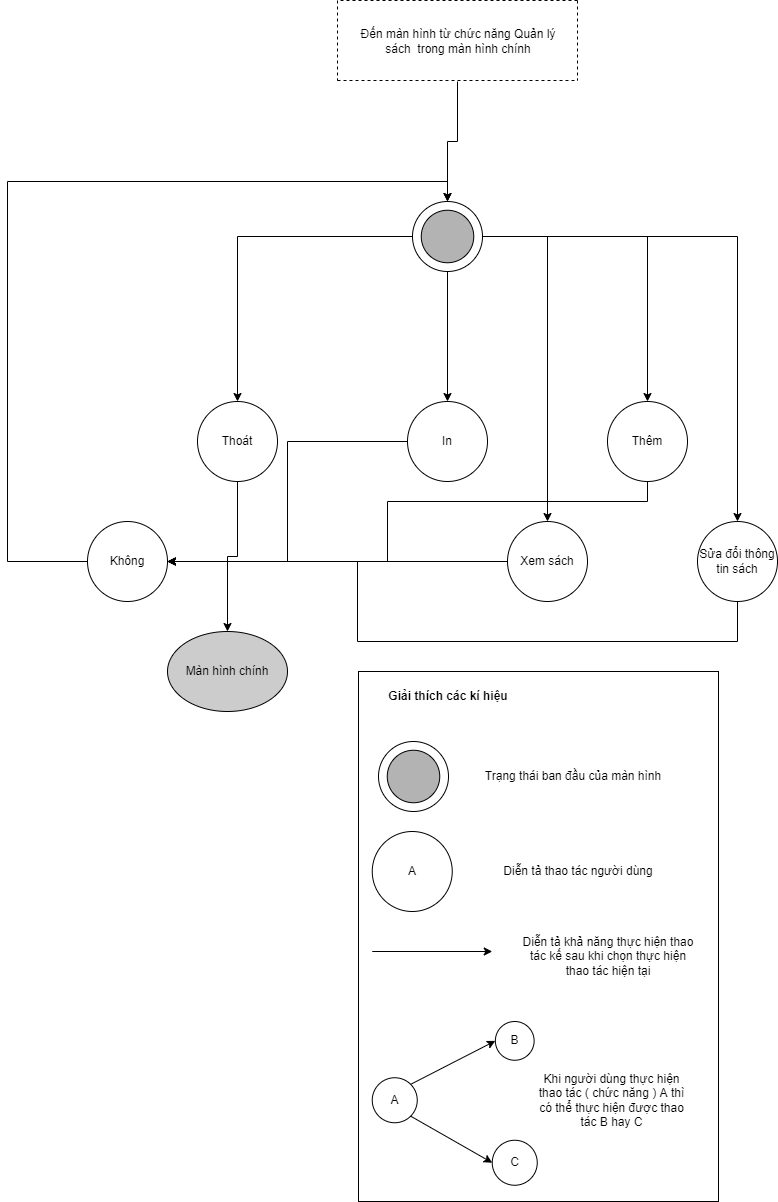

The diagram above was exported from draw.io. Its source (the exported page's mxGraphModel, read from the mxfile embedded in the PNG):
<mxGraphModel dx="2128" dy="1639" grid="1" gridSize="10" guides="1" tooltips="1" connect="1" arrows="1" fold="1" page="1" pageScale="1" pageWidth="850" pageHeight="1100" math="0" shadow="0">
  <root>
    <mxCell id="0" />
    <mxCell id="1" parent="0" />
    <mxCell id="3fUPeGsbvKa3Se3A8eK9-11" style="edgeStyle=orthogonalEdgeStyle;rounded=0;orthogonalLoop=1;jettySize=auto;html=1;entryX=0.5;entryY=0;entryDx=0;entryDy=0;" edge="1" parent="1" source="3fUPeGsbvKa3Se3A8eK9-1" target="3fUPeGsbvKa3Se3A8eK9-6">
      <mxGeometry relative="1" as="geometry" />
    </mxCell>
    <mxCell id="3fUPeGsbvKa3Se3A8eK9-17" style="edgeStyle=orthogonalEdgeStyle;rounded=0;orthogonalLoop=1;jettySize=auto;html=1;entryX=0.5;entryY=0;entryDx=0;entryDy=0;" edge="1" parent="1" source="3fUPeGsbvKa3Se3A8eK9-1" target="3fUPeGsbvKa3Se3A8eK9-7">
      <mxGeometry relative="1" as="geometry" />
    </mxCell>
    <mxCell id="3fUPeGsbvKa3Se3A8eK9-18" style="edgeStyle=orthogonalEdgeStyle;rounded=0;orthogonalLoop=1;jettySize=auto;html=1;entryX=0.5;entryY=0;entryDx=0;entryDy=0;" edge="1" parent="1" source="3fUPeGsbvKa3Se3A8eK9-1" target="3fUPeGsbvKa3Se3A8eK9-8">
      <mxGeometry relative="1" as="geometry" />
    </mxCell>
    <mxCell id="3fUPeGsbvKa3Se3A8eK9-19" style="edgeStyle=orthogonalEdgeStyle;rounded=0;orthogonalLoop=1;jettySize=auto;html=1;entryX=0.5;entryY=0;entryDx=0;entryDy=0;" edge="1" parent="1" source="3fUPeGsbvKa3Se3A8eK9-1" target="3fUPeGsbvKa3Se3A8eK9-9">
      <mxGeometry relative="1" as="geometry" />
    </mxCell>
    <mxCell id="3fUPeGsbvKa3Se3A8eK9-1" value="" style="ellipse;whiteSpace=wrap;html=1;aspect=fixed;" vertex="1" parent="1">
      <mxGeometry x="365" y="120" width="70" height="70" as="geometry" />
    </mxCell>
    <mxCell id="3fUPeGsbvKa3Se3A8eK9-14" style="edgeStyle=orthogonalEdgeStyle;rounded=0;orthogonalLoop=1;jettySize=auto;html=1;entryX=0.5;entryY=0;entryDx=0;entryDy=0;exitX=0;exitY=0.5;exitDx=0;exitDy=0;" edge="1" parent="1" source="3fUPeGsbvKa3Se3A8eK9-1" target="3fUPeGsbvKa3Se3A8eK9-3">
      <mxGeometry relative="1" as="geometry">
        <mxPoint x="360" y="150" as="sourcePoint" />
      </mxGeometry>
    </mxCell>
    <mxCell id="3fUPeGsbvKa3Se3A8eK9-2" value="" style="ellipse;whiteSpace=wrap;html=1;aspect=fixed;fillColor=#B3B3B3;" vertex="1" parent="1">
      <mxGeometry x="373.75" y="128.75" width="52.5" height="52.5" as="geometry" />
    </mxCell>
    <mxCell id="3fUPeGsbvKa3Se3A8eK9-13" style="edgeStyle=orthogonalEdgeStyle;rounded=0;orthogonalLoop=1;jettySize=auto;html=1;entryX=0.5;entryY=0;entryDx=0;entryDy=0;" edge="1" parent="1" source="3fUPeGsbvKa3Se3A8eK9-3" target="3fUPeGsbvKa3Se3A8eK9-4">
      <mxGeometry relative="1" as="geometry" />
    </mxCell>
    <mxCell id="3fUPeGsbvKa3Se3A8eK9-3" value="Thoát" style="ellipse;whiteSpace=wrap;html=1;aspect=fixed;fillColor=none;" vertex="1" parent="1">
      <mxGeometry x="150" y="320" width="80" height="80" as="geometry" />
    </mxCell>
    <mxCell id="3fUPeGsbvKa3Se3A8eK9-4" value="Màn hình chính" style="ellipse;whiteSpace=wrap;html=1;fillColor=#CCCCCC;" vertex="1" parent="1">
      <mxGeometry x="120" y="550" width="120" height="80" as="geometry" />
    </mxCell>
    <mxCell id="3fUPeGsbvKa3Se3A8eK9-12" style="edgeStyle=orthogonalEdgeStyle;rounded=0;orthogonalLoop=1;jettySize=auto;html=1;entryX=1;entryY=0.5;entryDx=0;entryDy=0;" edge="1" parent="1" source="3fUPeGsbvKa3Se3A8eK9-6" target="3fUPeGsbvKa3Se3A8eK9-10">
      <mxGeometry relative="1" as="geometry" />
    </mxCell>
    <mxCell id="3fUPeGsbvKa3Se3A8eK9-6" value="In" style="ellipse;whiteSpace=wrap;html=1;aspect=fixed;fillColor=none;" vertex="1" parent="1">
      <mxGeometry x="360" y="320" width="80" height="80" as="geometry" />
    </mxCell>
    <mxCell id="3fUPeGsbvKa3Se3A8eK9-21" style="edgeStyle=orthogonalEdgeStyle;rounded=0;orthogonalLoop=1;jettySize=auto;html=1;entryX=1;entryY=0.5;entryDx=0;entryDy=0;" edge="1" parent="1" source="3fUPeGsbvKa3Se3A8eK9-7" target="3fUPeGsbvKa3Se3A8eK9-10">
      <mxGeometry relative="1" as="geometry">
        <Array as="points">
          <mxPoint x="600" y="420" />
          <mxPoint x="340" y="420" />
          <mxPoint x="340" y="480" />
        </Array>
      </mxGeometry>
    </mxCell>
    <mxCell id="3fUPeGsbvKa3Se3A8eK9-7" value="Thêm" style="ellipse;whiteSpace=wrap;html=1;aspect=fixed;fillColor=none;" vertex="1" parent="1">
      <mxGeometry x="560" y="320" width="80" height="80" as="geometry" />
    </mxCell>
    <mxCell id="3fUPeGsbvKa3Se3A8eK9-20" style="edgeStyle=orthogonalEdgeStyle;rounded=0;orthogonalLoop=1;jettySize=auto;html=1;entryX=1;entryY=0.5;entryDx=0;entryDy=0;" edge="1" parent="1" source="3fUPeGsbvKa3Se3A8eK9-8" target="3fUPeGsbvKa3Se3A8eK9-10">
      <mxGeometry relative="1" as="geometry" />
    </mxCell>
    <mxCell id="3fUPeGsbvKa3Se3A8eK9-8" value="Xem sách" style="ellipse;whiteSpace=wrap;html=1;aspect=fixed;fillColor=none;" vertex="1" parent="1">
      <mxGeometry x="460" y="440" width="80" height="80" as="geometry" />
    </mxCell>
    <mxCell id="3fUPeGsbvKa3Se3A8eK9-22" style="edgeStyle=orthogonalEdgeStyle;rounded=0;orthogonalLoop=1;jettySize=auto;html=1;entryX=1;entryY=0.5;entryDx=0;entryDy=0;" edge="1" parent="1" source="3fUPeGsbvKa3Se3A8eK9-9" target="3fUPeGsbvKa3Se3A8eK9-10">
      <mxGeometry relative="1" as="geometry">
        <Array as="points">
          <mxPoint x="690" y="560" />
          <mxPoint x="310" y="560" />
          <mxPoint x="310" y="480" />
        </Array>
      </mxGeometry>
    </mxCell>
    <mxCell id="3fUPeGsbvKa3Se3A8eK9-9" value="Sửa đổi thông tin sách" style="ellipse;whiteSpace=wrap;html=1;aspect=fixed;fillColor=none;" vertex="1" parent="1">
      <mxGeometry x="650" y="440" width="80" height="80" as="geometry" />
    </mxCell>
    <mxCell id="3fUPeGsbvKa3Se3A8eK9-15" style="edgeStyle=orthogonalEdgeStyle;rounded=0;orthogonalLoop=1;jettySize=auto;html=1;entryX=0.5;entryY=0;entryDx=0;entryDy=0;" edge="1" parent="1" source="3fUPeGsbvKa3Se3A8eK9-10" target="3fUPeGsbvKa3Se3A8eK9-1">
      <mxGeometry relative="1" as="geometry">
        <Array as="points">
          <mxPoint x="-40" y="480" />
          <mxPoint x="-40" y="100" />
          <mxPoint x="400" y="100" />
        </Array>
      </mxGeometry>
    </mxCell>
    <mxCell id="3fUPeGsbvKa3Se3A8eK9-10" value="Không" style="ellipse;whiteSpace=wrap;html=1;aspect=fixed;fillColor=none;" vertex="1" parent="1">
      <mxGeometry x="40" y="440" width="80" height="80" as="geometry" />
    </mxCell>
    <mxCell id="8BU24asCpVlAKo_iW3Rx-1" value="" style="endArrow=none;dashed=1;html=1;rounded=0;" edge="1" parent="1">
      <mxGeometry width="50" height="50" relative="1" as="geometry">
        <mxPoint x="530" y="-81" as="sourcePoint" />
        <mxPoint x="290" y="-81" as="targetPoint" />
      </mxGeometry>
    </mxCell>
    <mxCell id="8BU24asCpVlAKo_iW3Rx-2" value="" style="endArrow=none;dashed=1;html=1;rounded=0;" edge="1" parent="1">
      <mxGeometry width="50" height="50" relative="1" as="geometry">
        <mxPoint x="290" y="-81" as="sourcePoint" />
        <mxPoint x="290" y="-1" as="targetPoint" />
      </mxGeometry>
    </mxCell>
    <mxCell id="8BU24asCpVlAKo_iW3Rx-3" value="" style="endArrow=none;dashed=1;html=1;rounded=0;" edge="1" parent="1">
      <mxGeometry width="50" height="50" relative="1" as="geometry">
        <mxPoint x="290" y="-1" as="sourcePoint" />
        <mxPoint x="530" y="-1" as="targetPoint" />
      </mxGeometry>
    </mxCell>
    <mxCell id="8BU24asCpVlAKo_iW3Rx-4" value="" style="endArrow=none;dashed=1;html=1;rounded=0;" edge="1" parent="1">
      <mxGeometry width="50" height="50" relative="1" as="geometry">
        <mxPoint x="530" y="-81" as="sourcePoint" />
        <mxPoint x="530" y="-1" as="targetPoint" />
      </mxGeometry>
    </mxCell>
    <mxCell id="8BU24asCpVlAKo_iW3Rx-6" style="edgeStyle=orthogonalEdgeStyle;rounded=0;orthogonalLoop=1;jettySize=auto;html=1;entryX=0.5;entryY=0;entryDx=0;entryDy=0;" edge="1" parent="1" target="3fUPeGsbvKa3Se3A8eK9-1">
      <mxGeometry relative="1" as="geometry">
        <mxPoint x="410" as="sourcePoint" />
      </mxGeometry>
    </mxCell>
    <mxCell id="8BU24asCpVlAKo_iW3Rx-5" value="Đến màn hình từ chức năng Quản lý sách&amp;nbsp; trong màn hình chính" style="text;html=1;strokeColor=none;fillColor=none;align=center;verticalAlign=middle;whiteSpace=wrap;rounded=0;" vertex="1" parent="1">
      <mxGeometry x="311" y="-61" width="200" height="41" as="geometry" />
    </mxCell>
    <mxCell id="FNAPL_LDk45LL077xSrF-1" value="" style="rounded=0;whiteSpace=wrap;html=1;fillColor=none;" vertex="1" parent="1">
      <mxGeometry x="311" y="590" width="360" height="530" as="geometry" />
    </mxCell>
    <mxCell id="FNAPL_LDk45LL077xSrF-2" value="&lt;b&gt;Giải thích các kí hiệu&lt;/b&gt;" style="text;html=1;strokeColor=none;fillColor=none;align=center;verticalAlign=middle;whiteSpace=wrap;rounded=0;" vertex="1" parent="1">
      <mxGeometry x="331" y="600" width="140" height="30" as="geometry" />
    </mxCell>
    <mxCell id="FNAPL_LDk45LL077xSrF-3" value="" style="ellipse;whiteSpace=wrap;html=1;aspect=fixed;" vertex="1" parent="1">
      <mxGeometry x="331" y="660" width="70" height="70" as="geometry" />
    </mxCell>
    <mxCell id="FNAPL_LDk45LL077xSrF-4" value="" style="ellipse;whiteSpace=wrap;html=1;aspect=fixed;fillColor=#B3B3B3;" vertex="1" parent="1">
      <mxGeometry x="339.75" y="668.75" width="52.5" height="52.5" as="geometry" />
    </mxCell>
    <mxCell id="FNAPL_LDk45LL077xSrF-5" value="Trạng thái ban đầu của màn hình" style="text;html=1;strokeColor=none;fillColor=none;align=center;verticalAlign=middle;whiteSpace=wrap;rounded=0;" vertex="1" parent="1">
      <mxGeometry x="431" y="680" width="190" height="30" as="geometry" />
    </mxCell>
    <mxCell id="FNAPL_LDk45LL077xSrF-6" value="A" style="ellipse;whiteSpace=wrap;html=1;aspect=fixed;fillColor=none;" vertex="1" parent="1">
      <mxGeometry x="324.75" y="750" width="80" height="80" as="geometry" />
    </mxCell>
    <mxCell id="FNAPL_LDk45LL077xSrF-7" value="Diễn tả thao tác người dùng" style="text;html=1;strokeColor=none;fillColor=none;align=center;verticalAlign=middle;whiteSpace=wrap;rounded=0;" vertex="1" parent="1">
      <mxGeometry x="431" y="775" width="200" height="30" as="geometry" />
    </mxCell>
    <mxCell id="FNAPL_LDk45LL077xSrF-8" value="" style="endArrow=classic;html=1;rounded=0;" edge="1" parent="1">
      <mxGeometry width="50" height="50" relative="1" as="geometry">
        <mxPoint x="324.75" y="870" as="sourcePoint" />
        <mxPoint x="444.75" y="870" as="targetPoint" />
      </mxGeometry>
    </mxCell>
    <mxCell id="FNAPL_LDk45LL077xSrF-9" value="Diễn tả khả năng thực hiện thao tác kế sau khi chọn thực hiện thao tác hiện tại" style="text;html=1;strokeColor=none;fillColor=none;align=center;verticalAlign=middle;whiteSpace=wrap;rounded=0;" vertex="1" parent="1">
      <mxGeometry x="471" y="850" width="180" height="50" as="geometry" />
    </mxCell>
    <mxCell id="FNAPL_LDk45LL077xSrF-10" value="A" style="ellipse;whiteSpace=wrap;html=1;aspect=fixed;fillColor=none;" vertex="1" parent="1">
      <mxGeometry x="324.75" y="996.25" width="45" height="45" as="geometry" />
    </mxCell>
    <mxCell id="FNAPL_LDk45LL077xSrF-11" value="B" style="ellipse;whiteSpace=wrap;html=1;aspect=fixed;fillColor=none;" vertex="1" parent="1">
      <mxGeometry x="447.87" y="940" width="38.75" height="38.75" as="geometry" />
    </mxCell>
    <mxCell id="FNAPL_LDk45LL077xSrF-12" value="C" style="ellipse;whiteSpace=wrap;html=1;aspect=fixed;fillColor=none;" vertex="1" parent="1">
      <mxGeometry x="444.75" y="1058.75" width="45" height="45" as="geometry" />
    </mxCell>
    <mxCell id="FNAPL_LDk45LL077xSrF-13" value="" style="endArrow=classic;html=1;rounded=0;exitX=1;exitY=0;exitDx=0;exitDy=0;entryX=0;entryY=0.5;entryDx=0;entryDy=0;" edge="1" parent="1" source="FNAPL_LDk45LL077xSrF-10" target="FNAPL_LDk45LL077xSrF-11">
      <mxGeometry width="50" height="50" relative="1" as="geometry">
        <mxPoint x="684.75" y="1028.75" as="sourcePoint" />
        <mxPoint x="734.75" y="978.75" as="targetPoint" />
      </mxGeometry>
    </mxCell>
    <mxCell id="FNAPL_LDk45LL077xSrF-14" value="" style="endArrow=classic;html=1;rounded=0;exitX=1;exitY=1;exitDx=0;exitDy=0;entryX=0;entryY=0.5;entryDx=0;entryDy=0;" edge="1" parent="1" source="FNAPL_LDk45LL077xSrF-10" target="FNAPL_LDk45LL077xSrF-12">
      <mxGeometry width="50" height="50" relative="1" as="geometry">
        <mxPoint x="684.75" y="1028.75" as="sourcePoint" />
        <mxPoint x="734.75" y="978.75" as="targetPoint" />
      </mxGeometry>
    </mxCell>
    <mxCell id="FNAPL_LDk45LL077xSrF-15" value="Khi người dùng thực hiện thao tác ( chức năng ) A thì có thể thực hiện được thao tác B hay C" style="text;html=1;strokeColor=none;fillColor=none;align=center;verticalAlign=middle;whiteSpace=wrap;rounded=0;" vertex="1" parent="1">
      <mxGeometry x="486.62" y="973.75" width="155" height="90" as="geometry" />
    </mxCell>
  </root>
</mxGraphModel>